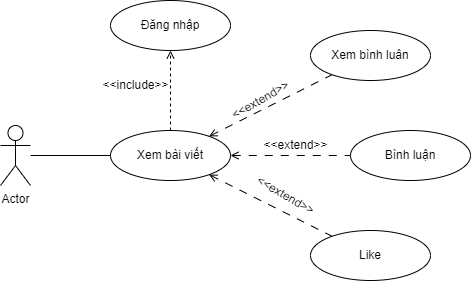

The diagram above was exported from draw.io. Its source (the exported page's mxGraphModel, read from the mxfile embedded in the PNG):
<mxGraphModel dx="1050" dy="581" grid="1" gridSize="10" guides="1" tooltips="1" connect="1" arrows="1" fold="1" page="1" pageScale="1" pageWidth="827" pageHeight="1169" math="0" shadow="0">
  <root>
    <mxCell id="0" />
    <mxCell id="1" parent="0" />
    <mxCell id="iPgjUM2ivw9AsORNVHpN-12" style="edgeStyle=none;rounded=0;orthogonalLoop=1;jettySize=auto;html=1;entryX=0;entryY=0.5;entryDx=0;entryDy=0;startArrow=none;startFill=0;endArrow=none;endFill=0;" edge="1" parent="1" source="iPgjUM2ivw9AsORNVHpN-1" target="iPgjUM2ivw9AsORNVHpN-2">
      <mxGeometry relative="1" as="geometry" />
    </mxCell>
    <mxCell id="iPgjUM2ivw9AsORNVHpN-1" value="Actor" style="shape=umlActor;verticalLabelPosition=bottom;verticalAlign=top;html=1;outlineConnect=0;" vertex="1" parent="1">
      <mxGeometry x="200" y="265" width="30" height="60" as="geometry" />
    </mxCell>
    <mxCell id="iPgjUM2ivw9AsORNVHpN-4" value="" style="edgeStyle=none;rounded=0;orthogonalLoop=1;jettySize=auto;html=1;dashed=1;dashPattern=8 8;startArrow=open;startFill=0;endArrow=none;endFill=0;" edge="1" parent="1" source="iPgjUM2ivw9AsORNVHpN-2" target="iPgjUM2ivw9AsORNVHpN-3">
      <mxGeometry relative="1" as="geometry" />
    </mxCell>
    <mxCell id="iPgjUM2ivw9AsORNVHpN-6" value="" style="edgeStyle=none;rounded=0;orthogonalLoop=1;jettySize=auto;html=1;dashed=1;dashPattern=8 8;startArrow=open;startFill=0;endArrow=none;endFill=0;" edge="1" parent="1" source="iPgjUM2ivw9AsORNVHpN-2" target="iPgjUM2ivw9AsORNVHpN-5">
      <mxGeometry relative="1" as="geometry" />
    </mxCell>
    <mxCell id="iPgjUM2ivw9AsORNVHpN-8" value="" style="edgeStyle=none;rounded=0;orthogonalLoop=1;jettySize=auto;html=1;dashed=1;dashPattern=8 8;startArrow=open;startFill=0;endArrow=none;endFill=0;" edge="1" parent="1" source="iPgjUM2ivw9AsORNVHpN-2" target="iPgjUM2ivw9AsORNVHpN-7">
      <mxGeometry relative="1" as="geometry" />
    </mxCell>
    <mxCell id="iPgjUM2ivw9AsORNVHpN-14" value="" style="edgeStyle=none;rounded=0;orthogonalLoop=1;jettySize=auto;html=1;startArrow=none;startFill=0;endArrow=open;endFill=0;dashed=1;" edge="1" parent="1" source="iPgjUM2ivw9AsORNVHpN-2" target="iPgjUM2ivw9AsORNVHpN-13">
      <mxGeometry relative="1" as="geometry" />
    </mxCell>
    <mxCell id="iPgjUM2ivw9AsORNVHpN-2" value="Xem bài viết" style="ellipse;whiteSpace=wrap;html=1;" vertex="1" parent="1">
      <mxGeometry x="310" y="270" width="120" height="50" as="geometry" />
    </mxCell>
    <mxCell id="iPgjUM2ivw9AsORNVHpN-3" value="Xem bình luân" style="ellipse;whiteSpace=wrap;html=1;" vertex="1" parent="1">
      <mxGeometry x="510" y="170" width="120" height="50" as="geometry" />
    </mxCell>
    <mxCell id="iPgjUM2ivw9AsORNVHpN-5" value="Bình luận" style="ellipse;whiteSpace=wrap;html=1;" vertex="1" parent="1">
      <mxGeometry x="550" y="270" width="120" height="50" as="geometry" />
    </mxCell>
    <mxCell id="iPgjUM2ivw9AsORNVHpN-7" value="Like" style="ellipse;whiteSpace=wrap;html=1;" vertex="1" parent="1">
      <mxGeometry x="510" y="370" width="120" height="50" as="geometry" />
    </mxCell>
    <mxCell id="iPgjUM2ivw9AsORNVHpN-9" value="&amp;lt;&amp;lt;extend&amp;gt;&amp;gt;" style="text;html=1;align=center;verticalAlign=middle;resizable=0;points=[];autosize=1;strokeColor=none;fillColor=none;rotation=-30;" vertex="1" parent="1">
      <mxGeometry x="415" y="225" width="90" height="30" as="geometry" />
    </mxCell>
    <mxCell id="iPgjUM2ivw9AsORNVHpN-10" value="&amp;lt;&amp;lt;extend&amp;gt;&amp;gt;" style="text;html=1;align=center;verticalAlign=middle;resizable=0;points=[];autosize=1;strokeColor=none;fillColor=none;rotation=0;" vertex="1" parent="1">
      <mxGeometry x="450" y="270" width="90" height="30" as="geometry" />
    </mxCell>
    <mxCell id="iPgjUM2ivw9AsORNVHpN-11" value="&amp;lt;&amp;lt;extend&amp;gt;&amp;gt;" style="text;html=1;align=center;verticalAlign=middle;resizable=0;points=[];autosize=1;strokeColor=none;fillColor=none;rotation=30;" vertex="1" parent="1">
      <mxGeometry x="440" y="320" width="90" height="30" as="geometry" />
    </mxCell>
    <mxCell id="iPgjUM2ivw9AsORNVHpN-13" value="Đăng nhập" style="ellipse;whiteSpace=wrap;html=1;" vertex="1" parent="1">
      <mxGeometry x="310" y="140" width="120" height="50" as="geometry" />
    </mxCell>
    <mxCell id="iPgjUM2ivw9AsORNVHpN-15" value="&amp;lt;&amp;lt;include&amp;gt;&amp;gt;" style="text;html=1;align=center;verticalAlign=middle;resizable=0;points=[];autosize=1;strokeColor=none;fillColor=none;" vertex="1" parent="1">
      <mxGeometry x="290" y="210" width="90" height="30" as="geometry" />
    </mxCell>
  </root>
</mxGraphModel>